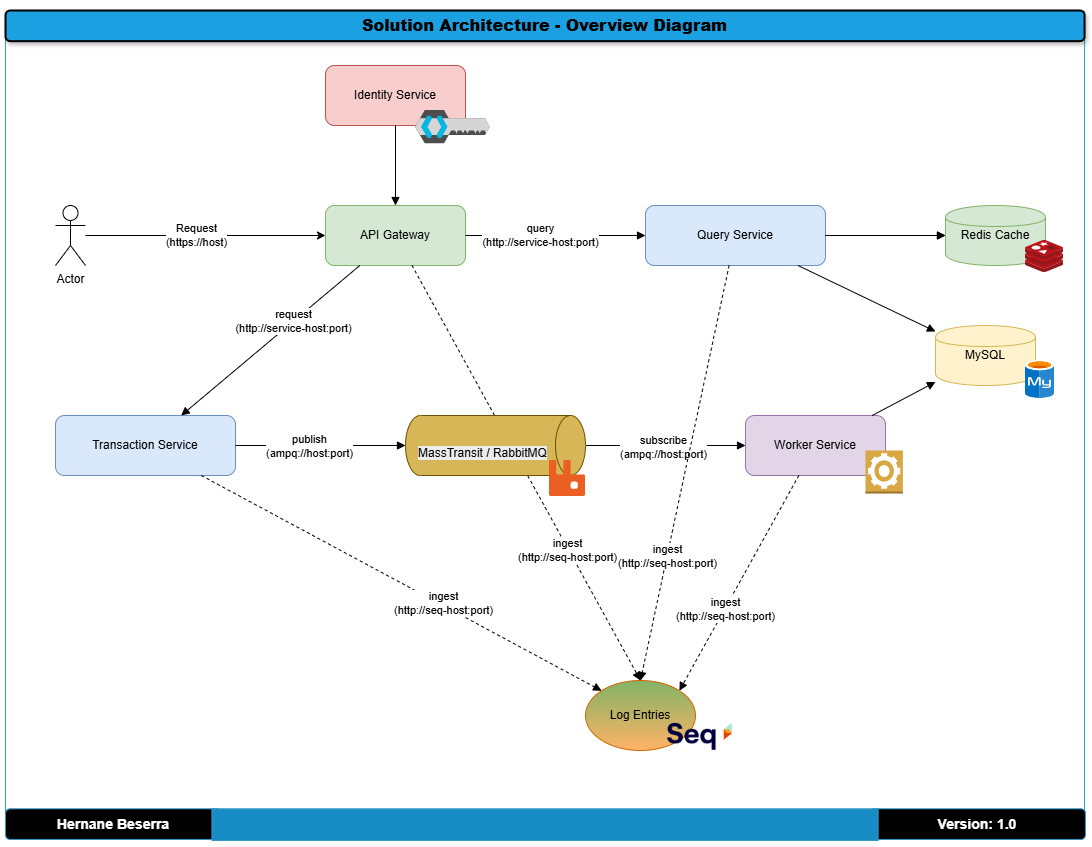

The diagram above was exported from draw.io. Its source (the exported page's mxGraphModel, read from the mxfile embedded in the PNG):
<mxGraphModel dx="1428" dy="743" grid="1" gridSize="10" guides="1" tooltips="1" connect="1" arrows="1" fold="1" page="1" pageScale="1" pageWidth="1100" pageHeight="850" math="0" shadow="0">
  <root>
    <mxCell id="0" />
    <mxCell id="1" parent="0" />
    <UserObject label="https://pbs.twimg.com/media/DmYGjZlU4AAoQyF?format=jpg&amp;name=small" id="_cSmQu7waYdZJVBjlrNn-1">
      <mxCell style="group;aspect=fixed;rounded=0;" vertex="1" connectable="0" parent="1">
        <mxGeometry x="10" y="10" width="1080" height="830" as="geometry" />
      </mxCell>
    </UserObject>
    <mxCell id="_cSmQu7waYdZJVBjlrNn-2" value="" style="verticalLabelPosition=bottom;verticalAlign=top;html=1;shape=mxgraph.basic.three_corner_round_rect;dx=6;whiteSpace=wrap;rotation=-180;fillColor=none;strokeColor=#3598c8;" vertex="1" parent="_cSmQu7waYdZJVBjlrNn-1">
      <mxGeometry y="1.022167487684729" width="1079.0616854908774" height="827.9556650246305" as="geometry" />
    </mxCell>
    <mxCell id="_cSmQu7waYdZJVBjlrNn-3" value="&lt;h3&gt;Version: 1.0&lt;/h3&gt;" style="rounded=1;whiteSpace=wrap;html=1;fillColor=#000000;strokeColor=#3598c8;fontColor=#FFFFFF;" vertex="1" parent="_cSmQu7waYdZJVBjlrNn-1">
      <mxGeometry x="864.1876629018245" y="798.3128078817734" width="215.8123370981755" height="30.665024630541872" as="geometry" />
    </mxCell>
    <mxCell id="_cSmQu7waYdZJVBjlrNn-4" value="&lt;h2&gt;&lt;font size=&quot;3&quot;&gt;&lt;b&gt;Solution Architecture - Overview Diagram&lt;/b&gt;&lt;/font&gt;&lt;/h2&gt;" style="rounded=1;whiteSpace=wrap;html=1;strokeWidth=2;fillWeight=4;hachureGap=8;hachureAngle=45;fillColor=#1ba1e2;shadow=1;" vertex="1" parent="_cSmQu7waYdZJVBjlrNn-1">
      <mxGeometry width="1079.0616854908774" height="30.665024630541872" as="geometry" />
    </mxCell>
    <mxCell id="_cSmQu7waYdZJVBjlrNn-5" value="&lt;h3&gt;&lt;font color=&quot;#ffffff&quot;&gt;Hernane Beserra&lt;/font&gt;&lt;/h3&gt;" style="rounded=1;whiteSpace=wrap;html=1;fillColor=#000000;strokeColor=#3598c8;" vertex="1" parent="_cSmQu7waYdZJVBjlrNn-1">
      <mxGeometry y="798.3128078817734" width="215.8123370981755" height="30.665024630541872" as="geometry" />
    </mxCell>
    <mxCell id="_cSmQu7waYdZJVBjlrNn-6" value="" style="rounded=0;whiteSpace=wrap;html=1;fillColor=#188cc4;strokeColor=#3598c8;" vertex="1" parent="_cSmQu7waYdZJVBjlrNn-1">
      <mxGeometry x="206.42919200695047" y="798.3128078817734" width="666.2033014769765" height="31.6871921182266" as="geometry" />
    </mxCell>
    <mxCell id="-m15zn1ZItcb7R8o7yQW-3" value="Log Entries" style="ellipse;whiteSpace=wrap;html=1;fillColor=#82B366;strokeColor=#CC6600;gradientColor=#FFB366;" vertex="1" parent="_cSmQu7waYdZJVBjlrNn-1">
      <mxGeometry x="580" y="670" width="110" height="70" as="geometry" />
    </mxCell>
    <mxCell id="-m15zn1ZItcb7R8o7yQW-4" value="" style="shape=image;verticalLabelPosition=bottom;labelBackgroundColor=default;verticalAlign=top;aspect=fixed;imageAspect=0;image=https://blog.datalust.co/content/images/2018/09/Seq-380px-1.png;" vertex="1" parent="_cSmQu7waYdZJVBjlrNn-1">
      <mxGeometry x="660" y="710" width="70" height="32.05" as="geometry" />
    </mxCell>
    <mxCell id="_cSmQu7waYdZJVBjlrNn-10" value="Worker Service" style="shape=rectangle;whiteSpace=wrap;html=1;fillColor=#E1D5E7;strokeColor=#9673A6;rounded=1;" vertex="1" parent="1">
      <mxGeometry x="750" y="415" width="140" height="60" as="geometry" />
    </mxCell>
    <mxCell id="_cSmQu7waYdZJVBjlrNn-11" value="MySQL" style="shape=cylinder;whiteSpace=wrap;html=1;fillColor=#FFF2CC;strokeColor=#D6B656;" vertex="1" parent="1">
      <mxGeometry x="940" y="325" width="100" height="60" as="geometry" />
    </mxCell>
    <mxCell id="_cSmQu7waYdZJVBjlrNn-7" value="API Gateway" style="shape=rectangle;whiteSpace=wrap;html=1;fillColor=#D5E8D4;strokeColor=#82B366;rounded=1;" vertex="1" parent="1">
      <mxGeometry x="330" y="205" width="140" height="60" as="geometry" />
    </mxCell>
    <mxCell id="_cSmQu7waYdZJVBjlrNn-8" value="Identity Service" style="shape=rectangle;whiteSpace=wrap;html=1;fillColor=#F8CECC;strokeColor=#B85450;rounded=1;" vertex="1" parent="1">
      <mxGeometry x="330" y="65" width="140" height="60" as="geometry" />
    </mxCell>
    <mxCell id="_cSmQu7waYdZJVBjlrNn-9" value="Transaction Service" style="shape=rectangle;whiteSpace=wrap;html=1;fillColor=#DAE8FC;strokeColor=#6C8EBF;rounded=1;" vertex="1" parent="1">
      <mxGeometry x="60" y="415" width="180" height="60" as="geometry" />
    </mxCell>
    <mxCell id="_cSmQu7waYdZJVBjlrNn-12" value="Query Service" style="shape=rectangle;whiteSpace=wrap;html=1;fillColor=#DAE8FC;strokeColor=#6C8EBF;rounded=1;" vertex="1" parent="1">
      <mxGeometry x="650" y="205" width="180" height="60" as="geometry" />
    </mxCell>
    <mxCell id="_cSmQu7waYdZJVBjlrNn-13" value="Redis Cache" style="shape=cylinder;whiteSpace=wrap;html=1;fillColor=#D5E8D4;strokeColor=#82B366;" vertex="1" parent="1">
      <mxGeometry x="950" y="205" width="100" height="60" as="geometry" />
    </mxCell>
    <mxCell id="_cSmQu7waYdZJVBjlrNn-15" style="endArrow=block;html=1;" edge="1" parent="1" source="_cSmQu7waYdZJVBjlrNn-7" target="_cSmQu7waYdZJVBjlrNn-9">
      <mxGeometry relative="1" as="geometry" />
    </mxCell>
    <mxCell id="_cSmQu7waYdZJVBjlrNn-16" value="request&lt;br&gt;(http://service-host:port)" style="edgeLabel;html=1;align=center;verticalAlign=middle;resizable=0;points=[];" vertex="1" connectable="0" parent="_cSmQu7waYdZJVBjlrNn-15">
      <mxGeometry x="-0.2527" relative="1" as="geometry">
        <mxPoint as="offset" />
      </mxGeometry>
    </mxCell>
    <mxCell id="_cSmQu7waYdZJVBjlrNn-17" style="endArrow=block;html=1;" edge="1" parent="1" source="_cSmQu7waYdZJVBjlrNn-7" target="_cSmQu7waYdZJVBjlrNn-12">
      <mxGeometry relative="1" as="geometry" />
    </mxCell>
    <mxCell id="_cSmQu7waYdZJVBjlrNn-18" value="query&lt;br&gt;(http://service-host:port)" style="edgeLabel;html=1;align=center;verticalAlign=middle;resizable=0;points=[];" vertex="1" connectable="0" parent="_cSmQu7waYdZJVBjlrNn-17">
      <mxGeometry x="-0.1778" y="1" relative="1" as="geometry">
        <mxPoint as="offset" />
      </mxGeometry>
    </mxCell>
    <mxCell id="_cSmQu7waYdZJVBjlrNn-19" style="endArrow=block;html=1;" edge="1" parent="1" source="_cSmQu7waYdZJVBjlrNn-8" target="_cSmQu7waYdZJVBjlrNn-7">
      <mxGeometry relative="1" as="geometry" />
    </mxCell>
    <mxCell id="_cSmQu7waYdZJVBjlrNn-20" style="endArrow=block;html=1;entryX=0.5;entryY=1;entryDx=0;entryDy=0;entryPerimeter=0;" edge="1" parent="1" source="_cSmQu7waYdZJVBjlrNn-9" target="_cSmQu7waYdZJVBjlrNn-36">
      <mxGeometry relative="1" as="geometry" />
    </mxCell>
    <mxCell id="_cSmQu7waYdZJVBjlrNn-21" value="publish&lt;br&gt;(ampq://host:port)" style="edgeLabel;html=1;align=center;verticalAlign=middle;resizable=0;points=[];" vertex="1" connectable="0" parent="_cSmQu7waYdZJVBjlrNn-20">
      <mxGeometry x="-0.1412" relative="1" as="geometry">
        <mxPoint as="offset" />
      </mxGeometry>
    </mxCell>
    <mxCell id="_cSmQu7waYdZJVBjlrNn-22" style="endArrow=block;html=1;" edge="1" parent="1" source="_cSmQu7waYdZJVBjlrNn-10" target="_cSmQu7waYdZJVBjlrNn-11">
      <mxGeometry relative="1" as="geometry" />
    </mxCell>
    <mxCell id="_cSmQu7waYdZJVBjlrNn-23" style="endArrow=block;html=1;exitX=0.5;exitY=0;exitDx=0;exitDy=0;exitPerimeter=0;" edge="1" parent="1" source="_cSmQu7waYdZJVBjlrNn-36" target="_cSmQu7waYdZJVBjlrNn-10">
      <mxGeometry relative="1" as="geometry" />
    </mxCell>
    <mxCell id="_cSmQu7waYdZJVBjlrNn-24" value="subscribe&lt;br&gt;(ampq://host:port)" style="edgeLabel;html=1;align=center;verticalAlign=middle;resizable=0;points=[];" vertex="1" connectable="0" parent="_cSmQu7waYdZJVBjlrNn-23">
      <mxGeometry x="-0.0333" y="-1" relative="1" as="geometry">
        <mxPoint as="offset" />
      </mxGeometry>
    </mxCell>
    <mxCell id="_cSmQu7waYdZJVBjlrNn-25" style="endArrow=block;html=1;" edge="1" parent="1" source="_cSmQu7waYdZJVBjlrNn-12" target="_cSmQu7waYdZJVBjlrNn-13">
      <mxGeometry relative="1" as="geometry" />
    </mxCell>
    <mxCell id="_cSmQu7waYdZJVBjlrNn-26" style="endArrow=block;html=1;" edge="1" parent="1" source="_cSmQu7waYdZJVBjlrNn-12" target="_cSmQu7waYdZJVBjlrNn-11">
      <mxGeometry relative="1" as="geometry" />
    </mxCell>
    <mxCell id="_cSmQu7waYdZJVBjlrNn-27" style="endArrow=block;html=1;dashed=1;" edge="1" parent="1" source="_cSmQu7waYdZJVBjlrNn-12" target="_cSmQu7waYdZJVBjlrNn-13">
      <mxGeometry relative="1" as="geometry">
        <mxPoint x="950" y="405" as="targetPoint" />
      </mxGeometry>
    </mxCell>
    <mxCell id="_cSmQu7waYdZJVBjlrNn-28" style="endArrow=block;html=1;dashed=1;entryX=0;entryY=0;entryDx=0;entryDy=0;" edge="1" parent="1" source="_cSmQu7waYdZJVBjlrNn-9" target="-m15zn1ZItcb7R8o7yQW-3">
      <mxGeometry relative="1" as="geometry">
        <mxPoint x="590" y="695" as="targetPoint" />
      </mxGeometry>
    </mxCell>
    <mxCell id="_cSmQu7waYdZJVBjlrNn-29" value="ingest&lt;br&gt;(http://seq-host:port)" style="edgeLabel;html=1;align=center;verticalAlign=middle;resizable=0;points=[];" vertex="1" connectable="0" parent="_cSmQu7waYdZJVBjlrNn-28">
      <mxGeometry x="-0.2851" relative="1" as="geometry">
        <mxPoint x="99" y="51" as="offset" />
      </mxGeometry>
    </mxCell>
    <mxCell id="_cSmQu7waYdZJVBjlrNn-30" style="endArrow=block;html=1;dashed=1;entryX=0.5;entryY=0;entryDx=0;entryDy=0;" edge="1" parent="1" source="_cSmQu7waYdZJVBjlrNn-12" target="-m15zn1ZItcb7R8o7yQW-3">
      <mxGeometry relative="1" as="geometry">
        <mxPoint x="646.521739130435" y="665" as="targetPoint" />
      </mxGeometry>
    </mxCell>
    <mxCell id="_cSmQu7waYdZJVBjlrNn-31" value="ingest&lt;br&gt;(http://seq-host:port)" style="edgeLabel;html=1;align=center;verticalAlign=middle;resizable=0;points=[];" vertex="1" connectable="0" parent="_cSmQu7waYdZJVBjlrNn-30">
      <mxGeometry x="0.3948" relative="1" as="geometry">
        <mxPoint y="1" as="offset" />
      </mxGeometry>
    </mxCell>
    <mxCell id="_cSmQu7waYdZJVBjlrNn-32" style="endArrow=block;html=1;dashed=1;entryX=1;entryY=0;entryDx=0;entryDy=0;" edge="1" parent="1" source="_cSmQu7waYdZJVBjlrNn-10" target="-m15zn1ZItcb7R8o7yQW-3">
      <mxGeometry relative="1" as="geometry">
        <mxPoint x="661.5999999999999" y="665" as="targetPoint" />
      </mxGeometry>
    </mxCell>
    <mxCell id="_cSmQu7waYdZJVBjlrNn-33" value="ingest&lt;br&gt;(http://seq-host:port)" style="edgeLabel;html=1;align=center;verticalAlign=middle;resizable=0;points=[];" vertex="1" connectable="0" parent="_cSmQu7waYdZJVBjlrNn-32">
      <mxGeometry x="0.2443" relative="1" as="geometry">
        <mxPoint as="offset" />
      </mxGeometry>
    </mxCell>
    <mxCell id="_cSmQu7waYdZJVBjlrNn-34" style="endArrow=block;html=1;dashed=1;entryX=0.5;entryY=0;entryDx=0;entryDy=0;" edge="1" parent="1" source="_cSmQu7waYdZJVBjlrNn-7" target="-m15zn1ZItcb7R8o7yQW-3">
      <mxGeometry relative="1" as="geometry">
        <mxPoint x="624.3478260869565" y="665" as="targetPoint" />
      </mxGeometry>
    </mxCell>
    <mxCell id="_cSmQu7waYdZJVBjlrNn-35" value="ingest&lt;br&gt;(http://seq-host:port)" style="edgeLabel;html=1;align=center;verticalAlign=middle;resizable=0;points=[];" vertex="1" connectable="0" parent="_cSmQu7waYdZJVBjlrNn-34">
      <mxGeometry x="0.3667" y="-1" relative="1" as="geometry">
        <mxPoint as="offset" />
      </mxGeometry>
    </mxCell>
    <mxCell id="_cSmQu7waYdZJVBjlrNn-36" value="&lt;span style=&quot;background-color: rgb(214, 182, 86);&quot;&gt;&lt;br&gt;&lt;span style=&quot;color: rgb(0, 0, 0); font-family: Helvetica; font-size: 12px; font-style: normal; font-variant-ligatures: normal; font-variant-caps: normal; font-weight: 400; letter-spacing: normal; orphans: 2; text-align: center; text-indent: 0px; text-transform: none; widows: 2; word-spacing: 0px; -webkit-text-stroke-width: 0px; white-space: normal; text-decoration-thickness: initial; text-decoration-style: initial; text-decoration-color: initial; float: none; display: inline !important; background-color: rgb(236, 236, 236);&quot;&gt;MassTransit / RabbitMQ&lt;/span&gt;&lt;br&gt;&lt;/span&gt;" style="shape=cylinder3;whiteSpace=wrap;html=1;boundedLbl=1;backgroundOutline=1;size=15;rotation=90;horizontal=0;strokeColor=light-dark(#6D5100,#6D5100);fillColor=#D6B656;" vertex="1" parent="1">
      <mxGeometry x="470" y="355" width="60" height="180" as="geometry" />
    </mxCell>
    <mxCell id="_cSmQu7waYdZJVBjlrNn-37" style="edgeStyle=orthogonalEdgeStyle;rounded=0;orthogonalLoop=1;jettySize=auto;html=1;entryX=0;entryY=0.5;entryDx=0;entryDy=0;" edge="1" parent="1" source="_cSmQu7waYdZJVBjlrNn-39" target="_cSmQu7waYdZJVBjlrNn-7">
      <mxGeometry relative="1" as="geometry" />
    </mxCell>
    <mxCell id="_cSmQu7waYdZJVBjlrNn-38" value="Request&lt;br&gt;(https://host)" style="edgeLabel;html=1;align=center;verticalAlign=middle;resizable=0;points=[];" vertex="1" connectable="0" parent="_cSmQu7waYdZJVBjlrNn-37">
      <mxGeometry x="-0.0833" y="1" relative="1" as="geometry">
        <mxPoint as="offset" />
      </mxGeometry>
    </mxCell>
    <mxCell id="_cSmQu7waYdZJVBjlrNn-39" value="Actor" style="shape=umlActor;verticalLabelPosition=bottom;verticalAlign=top;html=1;outlineConnect=0;" vertex="1" parent="1">
      <mxGeometry x="60" y="205" width="30" height="60" as="geometry" />
    </mxCell>
    <mxCell id="_cSmQu7waYdZJVBjlrNn-40" value="" style="shape=image;verticalLabelPosition=bottom;labelBackgroundColor=#ffffff;verticalAlign=top;aspect=fixed;imageAspect=0;image=data:image/svg+xml,(base64 omitted: 3744 chars);" vertex="1" parent="1">
      <mxGeometry x="554" y="460" width="36" height="36" as="geometry" />
    </mxCell>
    <mxCell id="_cSmQu7waYdZJVBjlrNn-41" value="" style="shape=image;verticalLabelPosition=bottom;labelBackgroundColor=#ffffff;verticalAlign=top;aspect=fixed;imageAspect=0;image=data:image/svg+xml,(base64 omitted: 9728 chars);" vertex="1" parent="1">
      <mxGeometry x="1030" y="240" width="38" height="32" as="geometry" />
    </mxCell>
    <mxCell id="_cSmQu7waYdZJVBjlrNn-43" value="" style="shape=image;aspect=fixed;image=data:image/svg+xml,(base64 omitted: 4944 chars);" vertex="1" parent="1">
      <mxGeometry x="420" y="110" width="75" height="33.32" as="geometry" />
    </mxCell>
    <mxCell id="S3jyfDmPNzuGEj6ffRgC-1" value="" style="shape=image;verticalLabelPosition=bottom;labelBackgroundColor=#ffffff;verticalAlign=top;imageAspect=0;image=data:image/svg+xml,(base64 omitted: 4732 chars);aspect=fixed;" vertex="1" parent="1">
      <mxGeometry x="1030" y="360" width="29" height="38" as="geometry" />
    </mxCell>
    <mxCell id="kRIOSUR4rXtO4EVrmTYm-1" value="" style="outlineConnect=0;dashed=0;verticalLabelPosition=bottom;verticalAlign=top;align=center;html=1;shape=mxgraph.aws3.worker;fillColor=#D9A741;gradientColor=none;aspect=fixed;" vertex="1" parent="1">
      <mxGeometry x="870" y="450" width="37.37" height="43" as="geometry" />
    </mxCell>
  </root>
</mxGraphModel>